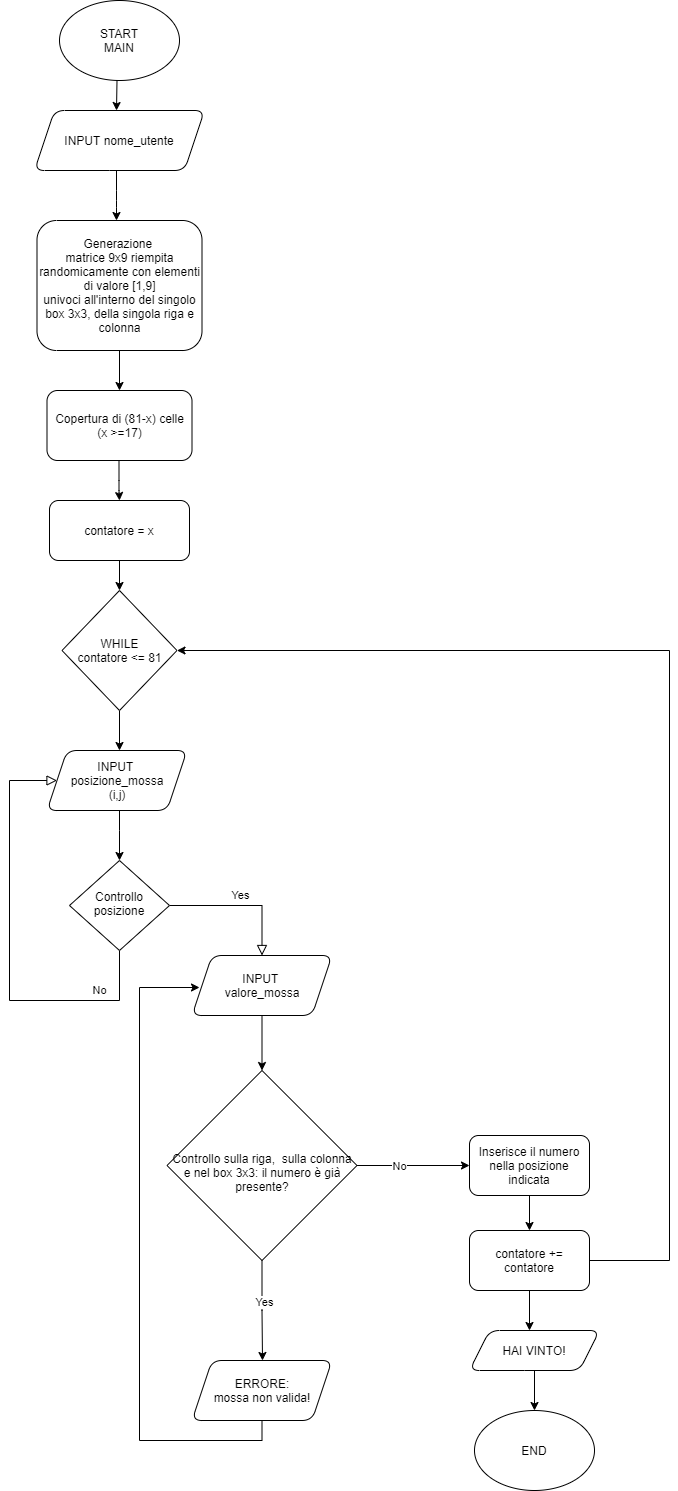

The diagram above was exported from draw.io. Its source (the exported page's mxGraphModel, read from the mxfile embedded in the PNG):
<mxGraphModel dx="868" dy="1629" grid="1" gridSize="10" guides="1" tooltips="1" connect="1" arrows="1" fold="1" page="1" pageScale="1" pageWidth="827" pageHeight="1169" math="0" shadow="0">
  <root>
    <mxCell id="WIyWlLk6GJQsqaUBKTNV-0" />
    <mxCell id="WIyWlLk6GJQsqaUBKTNV-1" parent="WIyWlLk6GJQsqaUBKTNV-0" />
    <mxCell id="WIyWlLk6GJQsqaUBKTNV-8" value="No" style="rounded=0;html=1;jettySize=auto;orthogonalLoop=1;fontSize=11;endArrow=block;endFill=0;endSize=8;strokeWidth=1;shadow=0;labelBackgroundColor=none;edgeStyle=orthogonalEdgeStyle;entryX=0;entryY=0.5;entryDx=0;entryDy=0;" parent="WIyWlLk6GJQsqaUBKTNV-1" source="WIyWlLk6GJQsqaUBKTNV-10" target="4ijj3TI8odV_zcr1ulep-13" edge="1">
      <mxGeometry x="-0.6725" y="-10" relative="1" as="geometry">
        <mxPoint as="offset" />
        <mxPoint x="110" y="350" as="targetPoint" />
        <Array as="points">
          <mxPoint x="220" y="570" />
          <mxPoint x="110" y="570" />
          <mxPoint x="110" y="350" />
        </Array>
      </mxGeometry>
    </mxCell>
    <mxCell id="WIyWlLk6GJQsqaUBKTNV-9" value="Yes" style="edgeStyle=orthogonalEdgeStyle;rounded=0;html=1;jettySize=auto;orthogonalLoop=1;fontSize=11;endArrow=block;endFill=0;endSize=8;strokeWidth=1;shadow=0;labelBackgroundColor=none;" parent="WIyWlLk6GJQsqaUBKTNV-1" source="WIyWlLk6GJQsqaUBKTNV-10" target="4ijj3TI8odV_zcr1ulep-22" edge="1">
      <mxGeometry y="10" relative="1" as="geometry">
        <mxPoint as="offset" />
        <mxPoint x="360" y="530" as="targetPoint" />
      </mxGeometry>
    </mxCell>
    <mxCell id="WIyWlLk6GJQsqaUBKTNV-10" value="Controllo posizione" style="rhombus;whiteSpace=wrap;html=1;shadow=0;fontFamily=Helvetica;fontSize=12;align=center;strokeWidth=1;spacing=6;spacingTop=-4;" parent="WIyWlLk6GJQsqaUBKTNV-1" vertex="1">
      <mxGeometry x="170" y="430" width="100" height="90" as="geometry" />
    </mxCell>
    <mxCell id="4ijj3TI8odV_zcr1ulep-2" value="INPUT nome_utente" style="shape=parallelogram;perimeter=parallelogramPerimeter;whiteSpace=wrap;html=1;fixedSize=1;rounded=1;shadow=0;strokeWidth=1;glass=0;" parent="WIyWlLk6GJQsqaUBKTNV-1" vertex="1">
      <mxGeometry x="135" y="-320" width="170" height="60" as="geometry" />
    </mxCell>
    <mxCell id="4ijj3TI8odV_zcr1ulep-4" value="&lt;div&gt;START&lt;/div&gt;&lt;div&gt;MAIN&lt;br&gt;&lt;/div&gt;" style="ellipse;whiteSpace=wrap;html=1;rounded=1;shadow=0;strokeWidth=1;glass=0;" parent="WIyWlLk6GJQsqaUBKTNV-1" vertex="1">
      <mxGeometry x="160" y="-430" width="120" height="80" as="geometry" />
    </mxCell>
    <mxCell id="9OR12wn9XvvDGAr1I0GS-4" style="edgeStyle=orthogonalEdgeStyle;rounded=0;orthogonalLoop=1;jettySize=auto;html=1;exitX=1;exitY=0.5;exitDx=0;exitDy=0;" parent="WIyWlLk6GJQsqaUBKTNV-1" source="4ijj3TI8odV_zcr1ulep-6" edge="1">
      <mxGeometry relative="1" as="geometry">
        <mxPoint x="220" y="-40" as="targetPoint" />
      </mxGeometry>
    </mxCell>
    <mxCell id="4ijj3TI8odV_zcr1ulep-6" value="&lt;div&gt;Generazione &lt;br&gt;&lt;/div&gt;&lt;div&gt;matrice 9x9 riempita randomicamente con elementi di valore [1,9]&lt;/div&gt;&lt;div&gt;univoci all'interno del singolo box 3x3, della singola riga e colonna&lt;br&gt;&lt;/div&gt;" style="rounded=1;whiteSpace=wrap;html=1;fontSize=12;glass=0;strokeWidth=1;shadow=0;direction=south;" parent="WIyWlLk6GJQsqaUBKTNV-1" vertex="1">
      <mxGeometry x="137.5" y="-210" width="165" height="130" as="geometry" />
    </mxCell>
    <mxCell id="4ijj3TI8odV_zcr1ulep-11" value="&lt;div&gt;Copertura di (81-x) celle&lt;/div&gt;&lt;div&gt;(x &amp;gt;=17)&lt;br&gt;&lt;/div&gt;" style="whiteSpace=wrap;html=1;rounded=1;shadow=0;strokeWidth=1;glass=0;" parent="WIyWlLk6GJQsqaUBKTNV-1" vertex="1">
      <mxGeometry x="147.5" y="-40" width="145" height="70" as="geometry" />
    </mxCell>
    <mxCell id="4ijj3TI8odV_zcr1ulep-18" value="" style="edgeStyle=orthogonalEdgeStyle;rounded=0;orthogonalLoop=1;jettySize=auto;html=1;" parent="WIyWlLk6GJQsqaUBKTNV-1" source="4ijj3TI8odV_zcr1ulep-13" target="WIyWlLk6GJQsqaUBKTNV-10" edge="1">
      <mxGeometry relative="1" as="geometry">
        <Array as="points">
          <mxPoint x="220" y="400" />
          <mxPoint x="220" y="400" />
        </Array>
      </mxGeometry>
    </mxCell>
    <mxCell id="4ijj3TI8odV_zcr1ulep-13" value="&lt;div&gt;INPUT &lt;br&gt;&lt;/div&gt;&lt;div&gt;posizione_mossa&lt;/div&gt;&lt;div&gt;(i,j)&lt;br&gt;&lt;/div&gt;" style="shape=parallelogram;perimeter=parallelogramPerimeter;whiteSpace=wrap;html=1;fixedSize=1;rounded=1;shadow=0;strokeWidth=1;glass=0;" parent="WIyWlLk6GJQsqaUBKTNV-1" vertex="1">
      <mxGeometry x="147.5" y="320" width="140" height="60" as="geometry" />
    </mxCell>
    <mxCell id="4ijj3TI8odV_zcr1ulep-30" value="" style="edgeStyle=orthogonalEdgeStyle;rounded=0;orthogonalLoop=1;jettySize=auto;html=1;entryX=0.5;entryY=0;entryDx=0;entryDy=0;" parent="WIyWlLk6GJQsqaUBKTNV-1" source="4ijj3TI8odV_zcr1ulep-22" target="4ijj3TI8odV_zcr1ulep-31" edge="1">
      <mxGeometry relative="1" as="geometry">
        <mxPoint x="420" y="725" as="targetPoint" />
      </mxGeometry>
    </mxCell>
    <mxCell id="4ijj3TI8odV_zcr1ulep-22" value="&lt;div&gt;INPUT &lt;br&gt;&lt;/div&gt;&lt;div&gt;valore_mossa&lt;/div&gt;" style="shape=parallelogram;perimeter=parallelogramPerimeter;whiteSpace=wrap;html=1;fixedSize=1;rounded=1;shadow=0;strokeWidth=1;glass=0;" parent="WIyWlLk6GJQsqaUBKTNV-1" vertex="1">
      <mxGeometry x="292.5" y="525" width="140" height="60" as="geometry" />
    </mxCell>
    <mxCell id="4ijj3TI8odV_zcr1ulep-35" value="" style="edgeStyle=orthogonalEdgeStyle;rounded=0;orthogonalLoop=1;jettySize=auto;html=1;" parent="WIyWlLk6GJQsqaUBKTNV-1" source="4ijj3TI8odV_zcr1ulep-31" edge="1">
      <mxGeometry relative="1" as="geometry">
        <mxPoint x="570" y="735" as="targetPoint" />
      </mxGeometry>
    </mxCell>
    <mxCell id="4ijj3TI8odV_zcr1ulep-36" value="No" style="edgeLabel;html=1;align=center;verticalAlign=middle;resizable=0;points=[];" parent="4ijj3TI8odV_zcr1ulep-35" vertex="1" connectable="0">
      <mxGeometry x="-0.2571" relative="1" as="geometry">
        <mxPoint as="offset" />
      </mxGeometry>
    </mxCell>
    <mxCell id="4ijj3TI8odV_zcr1ulep-39" value="" style="edgeStyle=orthogonalEdgeStyle;rounded=0;orthogonalLoop=1;jettySize=auto;html=1;" parent="WIyWlLk6GJQsqaUBKTNV-1" source="4ijj3TI8odV_zcr1ulep-31" edge="1">
      <mxGeometry relative="1" as="geometry">
        <mxPoint x="363" y="930" as="targetPoint" />
      </mxGeometry>
    </mxCell>
    <mxCell id="4ijj3TI8odV_zcr1ulep-41" value="Yes" style="edgeLabel;html=1;align=center;verticalAlign=middle;resizable=0;points=[];" parent="4ijj3TI8odV_zcr1ulep-39" vertex="1" connectable="0">
      <mxGeometry x="-0.1846" y="2" relative="1" as="geometry">
        <mxPoint as="offset" />
      </mxGeometry>
    </mxCell>
    <mxCell id="4ijj3TI8odV_zcr1ulep-31" value="&lt;br&gt;Controllo sulla riga,&amp;nbsp; sulla colonna e nel box 3x3: il numero è già&lt;br&gt;presente?" style="rhombus;whiteSpace=wrap;html=1;" parent="WIyWlLk6GJQsqaUBKTNV-1" vertex="1">
      <mxGeometry x="267.5" y="640" width="190" height="190" as="geometry" />
    </mxCell>
    <mxCell id="4ijj3TI8odV_zcr1ulep-45" value="" style="edgeStyle=orthogonalEdgeStyle;rounded=0;orthogonalLoop=1;jettySize=auto;html=1;entryX=1;entryY=0.5;entryDx=0;entryDy=0;exitX=1;exitY=0.25;exitDx=0;exitDy=0;" parent="WIyWlLk6GJQsqaUBKTNV-1" source="9OR12wn9XvvDGAr1I0GS-19" target="9OR12wn9XvvDGAr1I0GS-15" edge="1">
      <mxGeometry relative="1" as="geometry">
        <mxPoint x="640" y="450" as="targetPoint" />
        <Array as="points">
          <mxPoint x="690" y="830" />
          <mxPoint x="770" y="830" />
          <mxPoint x="770" y="220" />
        </Array>
        <mxPoint x="730" y="710" as="sourcePoint" />
      </mxGeometry>
    </mxCell>
    <mxCell id="9OR12wn9XvvDGAr1I0GS-18" style="edgeStyle=orthogonalEdgeStyle;rounded=0;orthogonalLoop=1;jettySize=auto;html=1;" parent="WIyWlLk6GJQsqaUBKTNV-1" source="4ijj3TI8odV_zcr1ulep-37" edge="1">
      <mxGeometry relative="1" as="geometry">
        <mxPoint x="630" y="800" as="targetPoint" />
      </mxGeometry>
    </mxCell>
    <mxCell id="4ijj3TI8odV_zcr1ulep-37" value="Inserisce il numero nella posizione indicata" style="rounded=1;whiteSpace=wrap;html=1;" parent="WIyWlLk6GJQsqaUBKTNV-1" vertex="1">
      <mxGeometry x="570" y="705" width="120" height="60" as="geometry" />
    </mxCell>
    <mxCell id="9OR12wn9XvvDGAr1I0GS-0" value="" style="endArrow=classic;html=1;" parent="WIyWlLk6GJQsqaUBKTNV-1" edge="1">
      <mxGeometry width="50" height="50" relative="1" as="geometry">
        <mxPoint x="217.5" y="-350" as="sourcePoint" />
        <mxPoint x="217" y="-320" as="targetPoint" />
        <Array as="points">
          <mxPoint x="217" y="-350" />
        </Array>
      </mxGeometry>
    </mxCell>
    <mxCell id="9OR12wn9XvvDGAr1I0GS-9" style="edgeStyle=orthogonalEdgeStyle;rounded=0;orthogonalLoop=1;jettySize=auto;html=1;exitX=0.5;exitY=1;exitDx=0;exitDy=0;" parent="WIyWlLk6GJQsqaUBKTNV-1" source="9OR12wn9XvvDGAr1I0GS-7" edge="1">
      <mxGeometry relative="1" as="geometry">
        <mxPoint x="300" y="557" as="targetPoint" />
        <Array as="points">
          <mxPoint x="363" y="1010" />
          <mxPoint x="240" y="1010" />
          <mxPoint x="240" y="557" />
        </Array>
      </mxGeometry>
    </mxCell>
    <mxCell id="9OR12wn9XvvDGAr1I0GS-7" value="&lt;div&gt;ERRORE:&lt;/div&gt;&lt;div&gt;mossa non valida!&lt;br&gt;&lt;/div&gt;" style="shape=parallelogram;perimeter=parallelogramPerimeter;whiteSpace=wrap;html=1;fixedSize=1;rounded=1;shadow=0;strokeWidth=1;glass=0;" parent="WIyWlLk6GJQsqaUBKTNV-1" vertex="1">
      <mxGeometry x="292.5" y="930" width="140" height="60" as="geometry" />
    </mxCell>
    <mxCell id="9OR12wn9XvvDGAr1I0GS-12" value="" style="endArrow=classic;html=1;" parent="WIyWlLk6GJQsqaUBKTNV-1" edge="1">
      <mxGeometry width="50" height="50" relative="1" as="geometry">
        <mxPoint x="217" y="-260" as="sourcePoint" />
        <mxPoint x="217" y="-210" as="targetPoint" />
        <Array as="points">
          <mxPoint x="217" y="-230" />
        </Array>
      </mxGeometry>
    </mxCell>
    <mxCell id="9OR12wn9XvvDGAr1I0GS-16" style="edgeStyle=orthogonalEdgeStyle;rounded=0;orthogonalLoop=1;jettySize=auto;html=1;exitX=0.5;exitY=1;exitDx=0;exitDy=0;entryX=0.5;entryY=0;entryDx=0;entryDy=0;" parent="WIyWlLk6GJQsqaUBKTNV-1" source="9OR12wn9XvvDGAr1I0GS-13" target="9OR12wn9XvvDGAr1I0GS-15" edge="1">
      <mxGeometry relative="1" as="geometry" />
    </mxCell>
    <mxCell id="9OR12wn9XvvDGAr1I0GS-13" value="contatore = x" style="rounded=1;whiteSpace=wrap;html=1;" parent="WIyWlLk6GJQsqaUBKTNV-1" vertex="1">
      <mxGeometry x="150" y="70" width="140" height="60" as="geometry" />
    </mxCell>
    <mxCell id="9OR12wn9XvvDGAr1I0GS-14" value="" style="endArrow=classic;html=1;" parent="WIyWlLk6GJQsqaUBKTNV-1" edge="1">
      <mxGeometry width="50" height="50" relative="1" as="geometry">
        <mxPoint x="219.5" y="30" as="sourcePoint" />
        <mxPoint x="220" y="70" as="targetPoint" />
        <Array as="points">
          <mxPoint x="219.5" y="60" />
        </Array>
      </mxGeometry>
    </mxCell>
    <mxCell id="9OR12wn9XvvDGAr1I0GS-17" style="edgeStyle=orthogonalEdgeStyle;rounded=0;orthogonalLoop=1;jettySize=auto;html=1;exitX=0.5;exitY=1;exitDx=0;exitDy=0;" parent="WIyWlLk6GJQsqaUBKTNV-1" source="9OR12wn9XvvDGAr1I0GS-15" edge="1">
      <mxGeometry relative="1" as="geometry">
        <mxPoint x="220" y="320" as="targetPoint" />
      </mxGeometry>
    </mxCell>
    <mxCell id="9OR12wn9XvvDGAr1I0GS-15" value="&lt;div&gt;WHILE&lt;/div&gt;&lt;div&gt;contatore &amp;lt;= 81&lt;br&gt;&lt;/div&gt;" style="rhombus;whiteSpace=wrap;html=1;" parent="WIyWlLk6GJQsqaUBKTNV-1" vertex="1">
      <mxGeometry x="162.5" y="160" width="115" height="120" as="geometry" />
    </mxCell>
    <mxCell id="9OR12wn9XvvDGAr1I0GS-20" style="edgeStyle=orthogonalEdgeStyle;rounded=0;orthogonalLoop=1;jettySize=auto;html=1;" parent="WIyWlLk6GJQsqaUBKTNV-1" source="9OR12wn9XvvDGAr1I0GS-19" edge="1">
      <mxGeometry relative="1" as="geometry">
        <mxPoint x="630" y="900" as="targetPoint" />
      </mxGeometry>
    </mxCell>
    <mxCell id="9OR12wn9XvvDGAr1I0GS-19" value="contatore += contatore" style="rounded=1;whiteSpace=wrap;html=1;" parent="WIyWlLk6GJQsqaUBKTNV-1" vertex="1">
      <mxGeometry x="570" y="800" width="120" height="60" as="geometry" />
    </mxCell>
    <mxCell id="9OR12wn9XvvDGAr1I0GS-25" style="edgeStyle=orthogonalEdgeStyle;rounded=0;orthogonalLoop=1;jettySize=auto;html=1;" parent="WIyWlLk6GJQsqaUBKTNV-1" source="9OR12wn9XvvDGAr1I0GS-21" edge="1">
      <mxGeometry relative="1" as="geometry">
        <mxPoint x="635" y="980" as="targetPoint" />
      </mxGeometry>
    </mxCell>
    <mxCell id="9OR12wn9XvvDGAr1I0GS-21" value="HAI VINTO!" style="shape=parallelogram;perimeter=parallelogramPerimeter;whiteSpace=wrap;html=1;fixedSize=1;rounded=1;shadow=0;strokeWidth=1;glass=0;" parent="WIyWlLk6GJQsqaUBKTNV-1" vertex="1">
      <mxGeometry x="570" y="900" width="130" height="40" as="geometry" />
    </mxCell>
    <mxCell id="9OR12wn9XvvDGAr1I0GS-23" value="END" style="ellipse;whiteSpace=wrap;html=1;rounded=1;shadow=0;strokeWidth=1;glass=0;" parent="WIyWlLk6GJQsqaUBKTNV-1" vertex="1">
      <mxGeometry x="575" y="980" width="120" height="80" as="geometry" />
    </mxCell>
  </root>
</mxGraphModel>